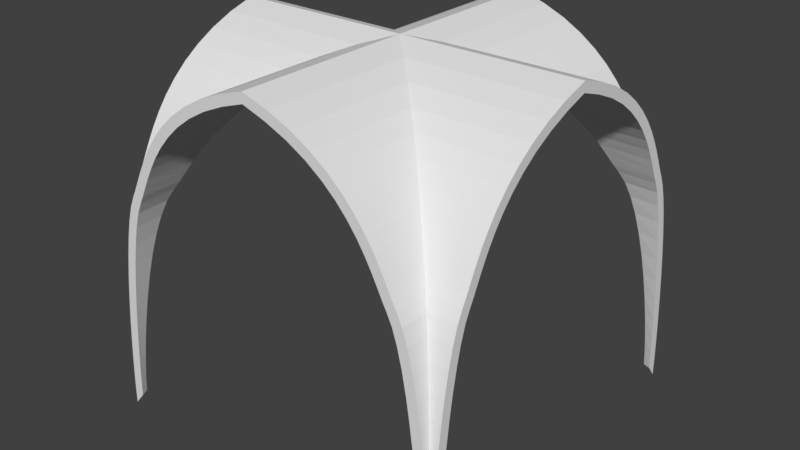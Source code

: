 # Source: Church_Vault_8x8.blend  (saved by Blender 2.79.0; exported with 4.5.12 LTS)
import bpy
from mathutils import Matrix  # noqa: F401  (used for matrix-valued properties, if any)

bpy.ops.wm.read_factory_settings(use_empty=True)
scene = bpy.context.scene
scene.name = 'Scene'

# ---- collections
col_collection_1 = bpy.data.collections.new('Collection 1'); scene.collection.children.link(col_collection_1)

# ---- world
world_world = bpy.data.worlds.new('World'); scene.world = world_world
world_world.color = (0.05088, 0.05088, 0.05088)
world_world.use_sun_shadow = False
world_world.sun_shadow_jitter_overblur = 0.0
world_world.cycles.sampling_method = 'MANUAL'

# ---- meshes
me_cubeziercurve_001 = bpy.data.meshes.new('CUBezierCurve.001')
me_cubeziercurve_001.from_pydata([(-7.612, -4.0, 0.5007), (-7.405, -4.0, 0.9785), (-7.174, -4.0, 1.385), (-6.925, -4.0, 1.728), (-6.665, -4.0, 2.016), (-6.399, -4.0, 2.255), (-6.134, -4.0, 2.453), (-5.875, -4.0, 2.617), (-5.628, -4.0, 2.753), (-5.399, -4.0, 2.868), (-5.192, -4.0, 2.969), (-5.026, -4.0, 3.058), (-4.784, -4.0, 3.171), (-4.459, -4.0, 3.274), (-4.058, -4.0, 3.37), (-3.601, -4.0, 3.456), (-3.107, -4.0, 3.532), (-2.591, -4.0, 3.599), (-2.072, -4.0, 3.654), (-1.565, -4.0, 3.7), (-1.088, -4.0, 3.735), (-0.6565, -4.0, 3.76), (-0.2855, -4.0, 3.775), (-7.78, -4.0, 0.0003841), (-7.612, -4.0, -0.4999), (-7.405, -4.0, -0.9778), (-7.174, -4.0, -1.384), (-6.925, -4.0, -1.728), (-6.665, -4.0, -2.015), (-6.399, -4.0, -2.255), (-6.134, -4.0, -2.453), (-5.875, -4.0, -2.616), (-5.629, -4.0, -2.752), (-5.399, -4.0, -2.867), (-5.192, -4.0, -2.969), (-5.027, -4.0, -3.058), (-4.784, -4.0, -3.17), (-4.459, -4.0, -3.273), (-4.058, -4.0, -3.369), (-3.602, -4.0, -3.456), (-3.107, -4.0, -3.532), (-2.592, -4.0, -3.598), (-2.072, -4.0, -3.654), (-1.566, -4.0, -3.7), (-1.088, -4.0, -3.735), (-0.6569, -4.0, -3.76), (-0.2859, -4.0, -3.775), (-0.000195, 4.0, -4.0), (-7.612, 4.0, 0.5007), (-7.405, 4.0, 0.9785), (-7.174, 4.0, 1.385), (-6.925, 4.0, 1.728), (-6.665, 4.0, 2.016), (-6.4, 4.0, 2.255), (-6.134, 4.0, 2.453), (-5.876, 4.0, 2.617), (-5.629, 4.0, 2.753), (-5.399, 4.0, 2.868), (-5.192, 4.0, 2.969), (-5.027, 4.0, 3.058), (-4.784, 4.0, 3.171), (-4.459, 4.0, 3.274), (-4.059, 4.0, 3.37), (-3.602, 4.0, 3.456), (-3.107, 4.0, 3.532), (-2.592, 4.0, 3.599), (-2.072, 4.0, 3.654), (-1.566, 4.0, 3.7), (-1.088, 4.0, 3.735), (-0.6569, 4.0, 3.76), (-0.2859, 4.0, 3.775), (-7.78, 4.0, 0.0003831), (-7.612, 4.0, -0.4999), (-7.405, 4.0, -0.9778), (-7.174, 4.0, -1.384), (-6.925, 4.0, -1.728), (-6.665, 4.0, -2.015), (-6.4, 4.0, -2.255), (-6.135, 4.0, -2.453), (-5.876, 4.0, -2.616), (-5.629, 4.0, -2.752), (-5.4, 4.0, -2.867), (-5.193, 4.0, -2.969), (-5.027, 4.0, -3.058), (-4.784, 4.0, -3.17), (-4.46, 4.0, -3.273), (-4.059, 4.0, -3.369), (-3.602, 4.0, -3.456), (-3.107, 4.0, -3.532), (-2.592, 4.0, -3.598), (-2.073, 4.0, -3.654), (-1.566, 4.0, -3.7), (-1.089, 4.0, -3.735), (-0.6573, 4.0, -3.76), (-0.2863, 4.0, -3.775), (-7.612, 0.5003, 4.0), (-7.405, 0.9781, 4.0), (-7.174, 1.385, 4.0), (-6.925, 1.728, 4.0), (-6.665, 2.016, 4.0), (-6.399, 2.255, 4.0), (-6.134, 2.453, 4.0), (-5.875, 2.617, 4.0), (-5.629, 2.753, 4.0), (-5.399, 2.867, 4.0), (-5.192, 2.969, 4.0), (-5.027, 3.058, 4.0), (-4.784, 3.171, 4.0), (-4.459, 3.274, 4.0), (-4.059, 3.369, 4.0), (-3.602, 3.456, 4.0), (-3.107, 3.532, 4.0), (-2.592, 3.598, 4.0), (-2.072, 3.654, 4.0), (-1.566, 3.7, 4.0), (-1.088, 3.735, 4.0), (-0.6569, 3.76, 4.0), (-0.2859, 3.775, 4.0), (-7.78, 6.517e-07, 4.0), (-7.612, -0.5003, 4.0), (-7.405, -0.9781, 4.0), (-7.174, -1.385, 4.0), (-6.925, -1.728, 4.0), (-6.665, -2.016, 4.0), (-6.399, -2.255, 4.0), (-6.134, -2.453, 4.0), (-5.875, -2.617, 4.0), (-5.629, -2.753, 4.0), (-5.399, -2.867, 4.0), (-5.192, -2.969, 4.0), (-5.027, -3.058, 4.0), (-4.784, -3.171, 4.0), (-4.459, -3.274, 4.0), (-4.059, -3.369, 4.0), (-3.602, -3.456, 4.0), (-3.107, -3.532, 4.0), (-2.592, -3.598, 4.0), (-2.072, -3.654, 4.0), (-1.566, -3.7, 4.0), (-1.088, -3.735, 4.0), (-0.6569, -3.76, 4.0), (-0.2859, -3.775, 4.0), (-0.2822, -3.84, -3.84), (-7.612, 0.5003, -4.0), (-7.405, 0.9781, -4.0), (-7.174, 1.385, -4.0), (-6.925, 1.728, -4.0), (-6.665, 2.016, -4.0), (-6.399, 2.255, -4.0), (-6.134, 2.453, -4.0), (-5.875, 2.617, -4.0), (-5.629, 2.753, -4.0), (-5.399, 2.867, -4.0), (-5.192, 2.969, -4.0), (-5.027, 3.058, -4.0), (-4.784, 3.171, -4.0), (-4.459, 3.274, -4.0), (-4.059, 3.369, -4.0), (-3.602, 3.456, -4.0), (-3.107, 3.532, -4.0), (-2.592, 3.598, -4.0), (-2.072, 3.654, -4.0), (-1.566, 3.7, -4.0), (-1.088, 3.735, -4.0), (-0.6569, 3.76, -4.0), (-0.2859, 3.775, -4.0), (-7.78, -6.517e-07, -4.0), (-7.612, -0.5003, -4.0), (-7.405, -0.9781, -4.0), (-7.174, -1.385, -4.0), (-6.925, -1.728, -4.0), (-6.665, -2.016, -4.0), (-6.399, -2.255, -4.0), (-6.134, -2.453, -4.0), (-5.875, -2.617, -4.0), (-5.629, -2.753, -4.0), (-5.399, -2.867, -4.0), (-5.192, -2.969, -4.0), (-5.027, -3.058, -4.0), (-4.784, -3.171, -4.0), (-4.459, -3.274, -4.0), (-4.059, -3.369, -4.0), (-3.602, -3.456, -4.0), (-3.107, -3.532, -4.0), (-2.592, -3.598, -4.0), (-2.072, -3.654, -4.0), (-1.566, -3.7, -4.0), (-1.088, -3.735, -4.0), (-0.6569, -3.76, -4.0), (-0.2859, -3.775, -4.0), (-3.587, -3.522, -3.521), (-3.585, 3.523, -3.521), (-3.589, 3.521, -3.522), (-3.589, -3.522, 3.521), (-3.584, -3.521, 3.523), (-3.587, 3.522, 3.522), (-4.04, 3.436, 3.436), (-4.043, -3.436, 3.435), (-4.037, 3.438, -3.435), (-4.04, -3.436, -3.436), (-4.044, 3.434, -3.436), (-4.037, -3.435, 3.438), (-4.436, 3.341, 3.341), (-4.442, -3.34, 3.339), (-4.436, -3.341, -3.341), (-4.432, 3.344, -3.34), (-4.442, 3.339, -3.34), (-4.432, -3.34, 3.345), (-4.755, 3.241, 3.241), (-4.764, -3.238, 3.237), (-4.749, 3.246, -3.24), (-4.764, 3.237, -3.237), (-4.755, -3.241, -3.24), (-4.996, 3.129, 3.129), (-5.0, -3.126, 3.127), (-4.749, -3.24, 3.247), (-4.994, 3.131, -3.128), (-4.996, -3.129, -3.128), (-5.0, 3.127, -3.126), (-4.994, -3.128, 3.131), (-5.165, 3.038, 3.039), (-5.162, -3.041, 3.038), (-5.162, 3.038, -3.041), (-5.166, 3.038, -3.037), (-5.165, -3.038, -3.038), (-5.166, -3.037, 3.038), (-5.371, 2.937, 2.938), (-5.371, -2.937, 2.937), (-5.371, 2.938, -2.937), (-5.371, -2.937, -2.937), (-5.371, 2.937, -2.937), (-5.37, -2.937, 2.938), (-5.599, 2.823, 2.823), (-5.601, -2.822, 2.822), (-5.601, 2.822, -2.821), (-5.598, 2.825, -2.823), (-5.599, -2.823, -2.823), (-5.597, -2.823, 2.825), (-5.845, 2.688, 2.688), (-5.848, -2.685, 2.686), (-5.843, 2.69, -2.687), (-5.845, -2.688, -2.687), (-5.848, 2.686, -2.685), (-6.103, 2.524, 2.525), (-6.108, -2.52, 2.523), (-5.843, -2.688, 2.691), (-6.102, 2.527, -2.524), (-6.103, -2.524, -2.524), (-6.108, 2.522, -2.52), (-6.37, 2.325, 2.326), (-6.374, -2.32, 2.324), (-6.101, -2.524, 2.528), (-6.368, 2.329, -2.325), (-6.375, 2.323, -2.32), (-6.37, -2.325, -2.325), (-6.368, -2.325, 2.329), (-6.639, 2.084, 2.084), (-6.643, -2.077, 2.082), (-6.637, 2.087, -2.084), (-6.643, 2.082, -2.077), (-6.639, -2.084, -2.083), (-6.903, 1.792, 1.792), (-6.907, -1.784, 1.791), (-6.637, -2.084, 2.088), (-6.907, 1.79, -1.784), (-6.902, 1.796, -1.792), (-6.903, -1.792, -1.792), (-6.902, -1.792, 1.796), (-7.157, 1.442, 1.443), (-7.16, -1.434, 1.441), (-7.156, 1.446, -1.442), (-7.157, -1.442, -1.442), (-7.16, 1.441, -1.434), (-7.393, 1.027, 1.028), (-7.395, -1.019, 1.027), (-7.156, -1.443, 1.446), (-7.392, 1.031, -1.027), (-7.393, -1.027, -1.027), (-7.395, 1.027, -1.019), (-7.604, 0.5409, 0.5413), (-7.605, -0.5385, 0.5359), (-7.392, -1.028, 1.031), (-7.604, -0.5493, 0.536), (-7.604, 0.5356, -0.5489), (-7.604, -0.5409, -0.5405), (-7.605, 0.5355, -0.5382), (-7.78, 0.0, 0.0003903), (-2.58, 3.664, -3.663), (-2.581, -3.664, -3.663), (-3.094, 3.598, 3.598), (-3.096, -3.598, 3.597), (-2.581, 3.664, 3.664), (-2.58, -3.663, 3.664), (-2.582, -3.664, 3.663), (-3.094, -3.598, -3.597), (-3.093, 3.599, -3.597), (-3.096, 3.597, -3.598), (-3.093, -3.597, 3.599), (-1.557, 3.765, -3.764), (-1.559, 3.764, -3.765), (-1.558, -3.765, -3.765), (-2.063, 3.719, 3.719), (-2.064, -3.719, 3.719), (-1.558, 3.765, 3.765), (-1.557, -3.764, 3.765), (-1.559, -3.765, 3.764), (-2.062, 3.72, -3.719), (-2.063, -3.719, -3.719), (-2.065, 3.719, -3.719), (-2.062, -3.719, 3.72), (-2.583, 3.663, -3.664), (-0.6538, 3.824, -3.825), (-0.6514, 3.825, -3.824), (-0.6524, -3.825, -3.825), (-0.6524, 3.825, 3.825), (-0.6511, -3.824, 3.825), (-0.6534, -3.825, 3.824), (-1.082, 3.8, 3.8), (-1.083, -3.8, 3.799), (-1.081, 3.8, -3.799), (-1.082, -3.8, -3.8), (-1.083, 3.799, -3.8), (-1.081, -3.799, 3.8), (-0.2859, 3.775, -3.995), (-0.2822, 3.84, 3.84), (-0.2855, -3.995, 3.775), (-0.2832, 3.8, -3.894), (-0.2822, -3.84, -3.84), (-0.2828, -3.894, 3.8), (-7.818, -4.0, 0.5776), (-7.602, -4.0, 1.077), (-7.359, -4.0, 1.504), (-7.096, -4.0, 1.867), (-6.82, -4.0, 2.172), (-6.539, -4.0, 2.425), (-6.259, -4.0, 2.635), (-5.987, -4.0, 2.806), (-5.731, -4.0, 2.948), (-5.497, -4.0, 3.065), (-5.292, -4.0, 3.165), (-5.125, -4.0, 3.255), (-4.863, -4.0, 3.376), (-4.518, -4.0, 3.486), (-4.104, -4.0, 3.585), (-3.639, -4.0, 3.673), (-3.137, -4.0, 3.75), (-2.617, -4.0, 3.817), (-2.093, -4.0, 3.873), (-1.583, -4.0, 3.919), (-1.102, -4.0, 3.955), (-0.6673, -4.0, 3.98), (-0.2944, -4.0, 3.995), (0.0001953, -4.0, 4.0), (-8.0, -4.0, 0.0003908), (-7.818, -4.0, -0.5768), (-7.602, -4.0, -1.076), (-7.359, -4.0, -1.503), (-7.096, -4.0, -1.866), (-6.82, -4.0, -2.171), (-6.539, -4.0, -2.425), (-6.259, -4.0, -2.634), (-5.987, -4.0, -2.806), (-5.731, -4.0, -2.947), (-5.497, -4.0, -3.064), (-5.293, -4.0, -3.165), (-5.125, -4.0, -3.255), (-4.864, -4.0, -3.375), (-4.518, -4.0, -3.485), (-4.105, -4.0, -3.584), (-3.639, -4.0, -3.672), (-3.138, -4.0, -3.75), (-2.617, -4.0, -3.817), (-2.094, -4.0, -3.873), (-1.584, -4.0, -3.919), (-1.103, -4.0, -3.955), (-0.6677, -4.0, -3.98), (-0.2948, -4.0, -3.995), (-0.000195, -4.0, -4.0), (-7.818, 4.0, 0.5776), (-7.602, 4.0, 1.077), (-7.359, 4.0, 1.504), (-7.096, 4.0, 1.867), (-6.821, 4.0, 2.172), (-6.539, 4.0, 2.425), (-6.259, 4.0, 2.635), (-5.987, 4.0, 2.806), (-5.731, 4.0, 2.948), (-5.497, 4.0, 3.065), (-5.293, 4.0, 3.165), (-5.125, 4.0, 3.255), (-4.864, 4.0, 3.376), (-4.518, 4.0, 3.486), (-4.105, 4.0, 3.585), (-3.639, 4.0, 3.673), (-3.138, 4.0, 3.75), (-2.617, 4.0, 3.817), (-2.094, 4.0, 3.873), (-1.584, 4.0, 3.919), (-1.103, 4.0, 3.955), (-0.6677, 4.0, 3.98), (-0.2948, 4.0, 3.995), (-8.0, 4.0, 0.0003898), (-7.818, 4.0, -0.5768), (-7.602, 4.0, -1.076), (-7.359, 4.0, -1.503), (-7.096, 4.0, -1.866), (-6.821, 4.0, -2.171), (-6.539, 4.0, -2.425), (-6.259, 4.0, -2.634), (-5.988, 4.0, -2.806), (-5.731, 4.0, -2.947), (-5.498, 4.0, -3.064), (-5.293, 4.0, -3.165), (-5.125, 4.0, -3.255), (-4.864, 4.0, -3.375), (-4.519, 4.0, -3.485), (-4.105, 4.0, -3.584), (-3.639, 4.0, -3.672), (-3.138, 4.0, -3.75), (-2.618, 4.0, -3.817), (-2.094, 4.0, -3.873), (-1.584, 4.0, -3.919), (-1.103, 4.0, -3.955), (-0.6681, 4.0, -3.98), (-0.2952, 4.0, -3.995), (-7.818, 0.5772, 4.0), (-7.602, 1.076, 4.0), (-7.359, 1.504, 4.0), (-7.096, 1.867, 4.0), (-6.82, 2.171, 4.0), (-6.539, 2.425, 4.0), (-6.259, 2.634, 4.0), (-5.987, 2.806, 4.0), (-5.731, 2.947, 4.0), (-5.497, 3.065, 4.0), (-5.293, 3.165, 4.0), (-5.125, 3.255, 4.0), (-4.864, 3.376, 4.0), (-4.518, 3.486, 4.0), (-4.105, 3.585, 4.0), (-3.639, 3.673, 4.0), (-3.138, 3.75, 4.0), (-2.617, 3.817, 4.0), (-2.094, 3.873, 4.0), (-1.584, 3.919, 4.0), (-1.103, 3.955, 4.0), (-0.6677, 3.98, 4.0), (-0.2948, 3.995, 4.0), (-0.0001954, 4.0, 4.0), (-8.0, 6.517e-07, 4.0), (-7.818, -0.5772, 4.0), (-7.602, -1.076, 4.0), (-7.359, -1.504, 4.0), (-7.096, -1.867, 4.0), (-6.82, -2.171, 4.0), (-6.539, -2.425, 4.0), (-6.259, -2.634, 4.0), (-5.987, -2.806, 4.0), (-5.731, -2.947, 4.0), (-5.497, -3.065, 4.0), (-5.293, -3.165, 4.0), (-5.125, -3.255, 4.0), (-4.864, -3.376, 4.0), (-4.518, -3.486, 4.0), (-4.105, -3.585, 4.0), (-3.639, -3.673, 4.0), (-3.138, -3.75, 4.0), (-2.617, -3.817, 4.0), (-2.094, -3.873, 4.0), (-1.584, -3.919, 4.0), (-1.103, -3.955, 4.0), (-0.6677, -3.98, 4.0), (-0.2948, -3.995, 4.0), (-0.0001954, -4.0, 4.0), (-7.818, 0.5772, -4.0), (-7.602, 1.076, -4.0), (-7.359, 1.504, -4.0), (-7.096, 1.867, -4.0), (-6.82, 2.171, -4.0), (-6.539, 2.425, -4.0), (-6.259, 2.634, -4.0), (-5.987, 2.806, -4.0), (-5.731, 2.947, -4.0), (-5.497, 3.065, -4.0), (-5.293, 3.165, -4.0), (-5.125, 3.255, -4.0), (-4.864, 3.376, -4.0), (-4.518, 3.486, -4.0), (-4.105, 3.585, -4.0), (-3.639, 3.673, -4.0), (-3.138, 3.75, -4.0), (-2.617, 3.817, -4.0), (-2.094, 3.873, -4.0), (-1.584, 3.919, -4.0), (-1.103, 3.955, -4.0), (-0.6677, 3.98, -4.0), (-0.2948, 3.995, -4.0), (-8.0, -6.517e-07, -4.0), (-7.818, -0.5772, -4.0), (-7.602, -1.076, -4.0), (-7.359, -1.504, -4.0), (-7.096, -1.867, -4.0), (-6.82, -2.171, -4.0), (-6.539, -2.425, -4.0), (-6.259, -2.634, -4.0), (-5.987, -2.806, -4.0), (-5.731, -2.947, -4.0), (-5.497, -3.065, -4.0), (-5.293, -3.165, -4.0), (-5.125, -3.255, -4.0), (-4.864, -3.376, -4.0), (-4.518, -3.486, -4.0), (-4.105, -3.585, -4.0), (-3.639, -3.673, -4.0), (-3.138, -3.75, -4.0), (-2.617, -3.817, -4.0), (-2.094, -3.873, -4.0), (-1.584, -3.919, -4.0), (-1.103, -3.955, -4.0), (-0.6677, -3.98, -4.0), (-0.2948, -3.995, -4.0), (-3.639, -3.673, -3.672), (-3.639, 3.673, -3.672), (-3.639, 3.673, -3.673), (-3.639, -3.673, 3.673), (-3.639, -3.673, 3.673), (-3.639, 3.673, 3.673), (-4.105, 3.585, 3.585), (-4.104, -3.585, 3.585), (-4.105, 3.584, -3.584), (-4.105, -3.585, -3.584), (-4.105, 3.585, -3.584), (-4.105, -3.585, 3.585), (-4.518, 3.486, 3.486), (-4.518, -3.486, 3.486), (-4.518, -3.486, -3.485), (-4.519, 3.485, -3.485), (-4.518, 3.486, -3.485), (-4.518, -3.486, 3.486), (-4.864, 3.376, 3.376), (-4.863, -3.376, 3.376), (-4.864, 3.376, -3.375), (-4.864, 3.376, -3.376), (-4.864, -3.376, -3.375), (-5.125, 3.255, 3.255), (-5.125, -3.255, 3.255), (-4.864, -3.376, 3.376), (-5.125, 3.255, -3.255), (-5.125, -3.255, -3.255), (-5.125, 3.255, -3.255), (-5.125, -3.255, 3.255), (-5.293, 3.165, 3.165), (-5.292, -3.165, 3.165), (-5.293, 3.165, -3.165), (-5.293, 3.165, -3.165), (-5.293, -3.165, -3.165), (-5.293, -3.165, 3.165), (-5.497, 3.065, 3.065), (-5.497, -3.065, 3.065), (-5.497, 3.064, -3.064), (-5.497, -3.065, -3.064), (-5.497, 3.065, -3.064), (-5.497, -3.065, 3.065), (-5.731, 2.947, 2.948), (-5.731, -2.947, 2.948), (-5.731, 2.947, -2.947), (-5.731, 2.947, -2.947), (-5.731, -2.947, -2.947), (-5.731, -2.947, 2.947), (-5.987, 2.806, 2.806), (-5.987, -2.806, 2.806), (-5.988, 2.806, -2.806), (-5.987, -2.806, -2.806), (-5.987, 2.806, -2.806), (-6.259, 2.634, 2.635), (-6.259, -2.634, 2.635), (-5.987, -2.806, 2.806), (-6.259, 2.634, -2.634), (-6.259, -2.634, -2.634), (-6.259, 2.634, -2.634), (-6.539, 2.425, 2.425), (-6.539, -2.425, 2.425), (-6.259, -2.634, 2.634), (-6.539, 2.425, -2.425), (-6.539, 2.425, -2.425), (-6.539, -2.425, -2.425), (-6.539, -2.425, 2.425), (-6.82, 2.171, 2.172), (-6.82, -2.172, 2.172), (-6.821, 2.171, -2.171), (-6.82, 2.171, -2.171), (-6.82, -2.171, -2.171), (-7.096, 1.867, 1.867), (-7.096, -1.867, 1.867), (-6.82, -2.171, 2.171), (-7.096, 1.867, -1.866), (-7.096, 1.866, -1.866), (-7.096, -1.867, -1.866), (-7.096, -1.867, 1.867), (-7.359, 1.504, 1.504), (-7.359, -1.504, 1.504), (-7.359, 1.504, -1.503), (-7.359, -1.504, -1.503), (-7.359, 1.504, -1.504), (-7.602, 1.076, 1.077), (-7.602, -1.076, 1.077), (-7.359, -1.504, 1.504), (-7.602, 1.076, -1.076), (-7.602, -1.076, -1.076), (-7.602, 1.076, -1.076), (-7.818, 0.5772, 0.5776), (-7.818, -0.5773, 0.5776), (-7.602, -1.076, 1.076), (-7.818, -0.5772, 0.5774), (-7.818, 0.577, -0.5768), (-7.818, -0.5772, -0.5768), (-7.818, 0.5772, -0.5769), (-8.0, 0.0, 0.0003903), (-2.618, 3.817, -3.817), (-2.617, -3.817, -3.817), (-3.138, 3.75, 3.75), (-3.137, -3.75, 3.75), (-2.617, 3.817, 3.817), (-2.617, -3.817, 3.817), (-2.617, -3.817, 3.817), (-3.138, -3.75, -3.75), (-3.138, 3.75, -3.75), (-3.138, 3.75, -3.75), (-3.138, -3.75, 3.75), (-1.584, 3.919, -3.919), (-1.584, 3.919, -3.919), (-1.584, -3.919, -3.919), (-2.094, 3.873, 3.873), (-2.093, -3.873, 3.873), (-1.584, 3.919, 3.919), (-1.584, -3.919, 3.919), (-1.583, -3.919, 3.919), (-2.094, 3.873, -3.873), (-2.094, -3.873, -3.873), (-2.094, 3.873, -3.873), (-2.094, -3.873, 3.873), (-2.617, 3.817, -3.817), (-0.6677, 3.98, -3.98), (-0.6681, 3.98, -3.98), (-0.6677, -3.98, -3.98), (-0.6677, 3.98, 3.98), (-0.6677, -3.98, 3.98), (-0.6673, -3.98, 3.98), (-1.103, 3.955, 3.955), (-1.102, -3.955, 3.955), (-1.103, 3.955, -3.955), (-1.103, -3.955, -3.955), (-1.103, 3.955, -3.955), (-1.103, -3.955, 3.955), (-0.2948, 3.995, -3.995), (-0.2948, 3.995, 3.995), (-0.2946, 3.995, 3.995), (-0.2942, -3.995, 3.995), (-0.2944, -3.995, 3.995), (-0.2952, 3.995, -3.995), (-0.2948, -3.995, -3.995), (-0.2946, -3.995, -3.995), (-0.2948, -3.995, 3.995)], [(655, 656), (657, 658), (660, 661)], [(70, 69, 314, 324), (69, 68, 317, 314), (68, 67, 303, 317), (67, 66, 301, 303), (66, 65, 291, 301), (65, 64, 289, 291), (64, 63, 195, 289), (63, 62, 196, 195), (62, 61, 202, 196), (61, 60, 208, 202), (60, 59, 213, 208), (59, 58, 220, 213), (58, 57, 226, 220), (57, 56, 232, 226), (56, 55, 238, 232), (55, 54, 243, 238), (54, 53, 249, 243), (53, 52, 256, 249), (52, 51, 261, 256), (51, 50, 268, 261), (50, 49, 273, 268), (49, 48, 279, 273), (48, 71, 286, 279), (71, 72, 283, 286), (72, 73, 276, 285, 283), (73, 74, 270, 278, 276), (74, 75, 265, 272, 270), (75, 76, 258, 264, 265), (76, 77, 252, 259, 258), (77, 78, 246, 253, 252), (78, 79, 240, 248, 246), (79, 80, 235, 242, 240), (80, 81, 228, 234, 235), (81, 82, 223, 230, 228), (82, 83, 216, 222, 223), (83, 84, 210, 218, 216), (84, 85, 205, 211, 210), (85, 86, 198, 206, 205), (86, 87, 191, 200, 198), (87, 88, 295, 192, 191), (88, 89, 287, 296, 295), (89, 90, 306, 310, 287), (90, 91, 298, 308, 306), (91, 92, 319, 299, 298), (92, 93, 312, 321, 319), (93, 94, 326, 311, 312), (165, 164, 311, 326, 323), (164, 163, 321, 312, 311), (163, 162, 299, 319, 321), (162, 161, 308, 298, 299), (161, 160, 310, 306, 308), (160, 159, 296, 287, 310), (159, 158, 192, 295, 296), (158, 157, 200, 191, 192), (157, 156, 206, 198, 200), (156, 155, 211, 205, 206), (155, 154, 218, 210, 211), (154, 153, 222, 216, 218), (153, 152, 230, 223, 222), (152, 151, 234, 228, 230), (151, 150, 242, 235, 234), (150, 149, 248, 240, 242), (149, 148, 253, 246, 248), (148, 147, 259, 252, 253), (147, 146, 264, 258, 259), (146, 145, 272, 265, 264), (145, 144, 278, 270, 272), (144, 143, 285, 276, 278), (143, 166, 286, 283, 285), (166, 167, 284, 286), (167, 168, 277, 284), (168, 169, 271, 277), (169, 170, 266, 271), (170, 171, 260, 266), (171, 172, 254, 260), (172, 173, 247, 254), (173, 174, 241, 247), (174, 175, 236, 241), (175, 176, 229, 236), (176, 177, 224, 229), (177, 178, 217, 224), (178, 179, 212, 217), (179, 180, 204, 212), (180, 181, 199, 204), (181, 182, 190, 199), (182, 183, 294, 190), (183, 184, 288, 294), (184, 185, 307, 288), (185, 186, 300, 307), (186, 187, 320, 300), (187, 188, 313, 320), (188, 189, 142, 313), (208, 107, 108, 202), (294, 40, 39, 190), (226, 104, 105, 220), (220, 105, 106, 213), (301, 113, 114, 303), (204, 37, 36, 212), (293, 17, 18, 302, 309), (236, 32, 31, 241), (315, 140, 139, 322, 318), (260, 28, 27, 266), (193, 15, 16, 290, 297), (309, 137, 136, 292, 293), (292, 136, 135, 297, 290), (233, 8, 9, 227, 231), (304, 138, 137, 309, 302), (266, 27, 26, 271), (213, 106, 107, 208), (238, 102, 103, 232), (142, 46, 45, 313), (280, 0, 1, 274, 281), (305, 19, 20, 318, 322), (195, 110, 111, 289), (194, 134, 133, 201, 197), (249, 100, 101, 243), (254, 29, 28, 260), (219, 130, 129, 225, 221), (203, 13, 14, 197, 201), (202, 108, 109, 196), (291, 112, 113, 301), (250, 5, 6, 244, 251), (244, 6, 7, 239, 245), (239, 7, 8, 233, 237), (224, 34, 33, 229), (322, 139, 138, 304, 305), (225, 129, 128, 231, 227), (284, 282, 286), (282, 119, 118, 286), (313, 45, 44, 320), (275, 121, 120, 281, 274), (269, 2, 3, 262, 267), (317, 115, 116, 314), (255, 124, 123, 263, 257), (288, 41, 40, 294), (245, 126, 125, 251, 244), (262, 3, 4, 257, 263), (300, 43, 42, 307), (221, 10, 11, 214, 219), (289, 111, 112, 291), (277, 25, 24, 284), (212, 36, 35, 217), (201, 133, 132, 207, 203), (316, 21, 22, 325, 328), (314, 116, 117, 324), (320, 44, 43, 300), (231, 128, 127, 237, 233), (267, 122, 121, 275, 269), (290, 16, 17, 293, 292), (274, 1, 2, 269, 275), (302, 18, 19, 305, 304), (209, 12, 13, 203, 207), (263, 123, 122, 267, 262), (214, 11, 12, 209, 215), (217, 35, 34, 224), (283, 284, 286), (284, 24, 23, 286), (251, 125, 124, 255, 250), (215, 131, 130, 219, 214), (227, 9, 10, 221, 225), (197, 14, 15, 193, 194), (273, 96, 97, 268), (271, 26, 25, 277), (241, 31, 30, 247), (268, 97, 98, 261), (229, 33, 32, 236), (297, 135, 134, 194, 193), (303, 114, 115, 317), (207, 132, 131, 215, 209), (279, 95, 96, 273), (256, 99, 100, 249), (232, 103, 104, 226), (318, 20, 21, 316, 315), (196, 109, 110, 195), (237, 127, 126, 245, 239), (199, 38, 37, 204), (257, 4, 5, 250, 255), (190, 39, 38, 199), (286, 282, 280, 279), (286, 23, 0, 280, 282), (281, 120, 119, 282, 280), (328, 141, 140, 315, 316), (286, 279, 285, 283), (286, 118, 95, 279), (247, 30, 29, 254), (307, 42, 41, 288), (261, 98, 99, 256), (243, 101, 102, 238), (400, 655, 645, 399), (399, 645, 648, 398), (398, 648, 634, 397), (397, 634, 632, 396), (396, 632, 622, 395), (395, 622, 620, 394), (394, 620, 526, 393), (393, 526, 527, 392), (392, 527, 533, 391), (391, 533, 539, 390), (390, 539, 544, 389), (389, 544, 551, 388), (388, 551, 557, 387), (387, 557, 563, 386), (386, 563, 569, 385), (385, 569, 574, 384), (384, 574, 580, 383), (383, 580, 587, 382), (382, 587, 592, 381), (381, 592, 599, 380), (380, 599, 604, 379), (379, 604, 610, 378), (378, 610, 617, 401), (401, 617, 614, 402), (402, 614, 616, 607, 403), (403, 607, 609, 601, 404), (404, 601, 603, 596, 405), (405, 596, 595, 589, 406), (406, 589, 590, 583, 407), (407, 583, 584, 577, 408), (408, 577, 579, 571, 409), (409, 571, 573, 566, 410), (410, 566, 565, 559, 411), (411, 559, 561, 554, 412), (412, 554, 553, 547, 413), (413, 547, 549, 541, 414), (414, 541, 542, 536, 415), (415, 536, 537, 529, 416), (416, 529, 531, 522, 417), (417, 522, 523, 626, 418), (418, 626, 627, 618, 419), (419, 618, 641, 637, 420), (420, 637, 639, 629, 421), (421, 629, 630, 650, 422), (422, 650, 652, 643, 423), (423, 643, 642, 659, 424), (496, 654, 659, 642, 495), (495, 642, 643, 652, 494), (494, 652, 650, 630, 493), (493, 630, 629, 639, 492), (492, 639, 637, 641, 491), (491, 641, 618, 627, 490), (490, 627, 626, 523, 489), (489, 523, 522, 531, 488), (488, 531, 529, 537, 487), (487, 537, 536, 542, 486), (486, 542, 541, 549, 485), (485, 549, 547, 553, 484), (484, 553, 554, 561, 483), (483, 561, 559, 565, 482), (482, 565, 566, 573, 481), (481, 573, 571, 579, 480), (480, 579, 577, 584, 479), (479, 584, 583, 590, 478), (478, 590, 589, 595, 477), (477, 595, 596, 603, 476), (476, 603, 601, 609, 475), (475, 609, 607, 616, 474), (474, 616, 614, 617, 497), (497, 617, 615, 498), (498, 615, 608, 499), (499, 608, 602, 500), (500, 602, 597, 501), (501, 597, 591, 502), (502, 591, 585, 503), (503, 585, 578, 504), (504, 578, 572, 505), (505, 572, 567, 506), (506, 567, 560, 507), (507, 560, 555, 508), (508, 555, 548, 509), (509, 548, 543, 510), (510, 543, 535, 511), (511, 535, 530, 512), (512, 530, 521, 513), (513, 521, 625, 514), (514, 625, 619, 515), (515, 619, 638, 516), (516, 638, 631, 517), (517, 631, 651, 518), (518, 651, 644, 519), (519, 644, 660, 520), (539, 533, 438, 437), (625, 521, 369, 370), (557, 551, 435, 434), (551, 544, 436, 435), (632, 634, 444, 443), (535, 543, 366, 367), (624, 640, 633, 347, 346), (567, 572, 361, 362), (646, 649, 653, 470, 471), (591, 597, 357, 358), (524, 628, 621, 345, 344), (640, 624, 623, 467, 468), (623, 621, 628, 466, 467), (564, 562, 558, 338, 337), (635, 633, 640, 468, 469), (597, 602, 356, 357), (544, 539, 437, 436), (569, 563, 433, 432), (660, 644, 375, 376), (611, 612, 605, 330, 329), (636, 653, 649, 349, 348), (526, 620, 441, 440), (525, 528, 532, 464, 465), (580, 574, 431, 430), (585, 591, 358, 359), (550, 552, 556, 460, 461), (534, 532, 528, 343, 342), (533, 527, 439, 438), (622, 632, 443, 442), (581, 582, 575, 335, 334), (575, 576, 570, 336, 335), (570, 568, 564, 337, 336), (555, 560, 363, 364), (653, 636, 635, 469, 470), (556, 558, 562, 459, 460), (615, 617, 613), (613, 617, 449, 450), (644, 651, 374, 375), (606, 605, 612, 451, 452), (600, 598, 593, 332, 331), (648, 645, 446, 445), (586, 588, 594, 454, 455), (619, 625, 370, 371), (576, 575, 582, 456, 457), (593, 594, 588, 333, 332), (631, 638, 372, 373), (552, 550, 545, 340, 339), (620, 622, 442, 441), (608, 615, 354, 355), (543, 548, 365, 366), (532, 534, 538, 463, 464), (647, 662, 658, 351, 350), (645, 655, 447, 446), (651, 631, 373, 374), (562, 564, 568, 458, 459), (598, 600, 606, 452, 453), (621, 623, 624, 346, 345), (605, 606, 600, 331, 330), (633, 635, 636, 348, 347), (540, 538, 534, 342, 341), (594, 593, 598, 453, 454), (545, 546, 540, 341, 340), (548, 555, 364, 365), (614, 617, 615), (615, 617, 353, 354), (582, 581, 586, 455, 456), (546, 545, 550, 461, 462), (558, 556, 552, 339, 338), (528, 525, 524, 344, 343), (604, 599, 427, 426), (602, 608, 355, 356), (572, 578, 360, 361), (599, 592, 428, 427), (560, 567, 362, 363), (628, 524, 525, 465, 466), (634, 648, 445, 444), (538, 540, 546, 462, 463), (610, 604, 426, 425), (587, 580, 430, 429), (563, 557, 434, 433), (649, 646, 647, 350, 349), (527, 526, 440, 439), (568, 570, 576, 457, 458), (530, 535, 367, 368), (588, 586, 581, 334, 333), (521, 530, 368, 369), (617, 610, 611, 613), (617, 613, 611, 329, 353), (612, 611, 613, 450, 451), (662, 647, 646, 471, 472), (617, 614, 616, 610), (617, 610, 425, 449), (578, 585, 359, 360), (638, 619, 371, 372), (592, 587, 429, 428), (574, 569, 432, 431), (23, 353, 329, 0), (0, 329, 330, 1), (1, 330, 331, 2), (2, 331, 332, 3), (3, 332, 333, 4), (4, 333, 334, 5), (5, 334, 335, 6), (6, 335, 336, 7), (7, 336, 337, 8), (8, 337, 338, 9), (9, 338, 339, 10), (10, 339, 340, 11), (11, 340, 341, 12), (12, 341, 342, 13), (13, 342, 343, 14), (14, 343, 344, 15), (15, 344, 345, 16), (16, 345, 346, 17), (17, 346, 347, 18), (18, 347, 348, 19), (19, 348, 349, 20), (20, 349, 350, 21), (21, 350, 351, 22), (24, 354, 353, 23), (25, 355, 354, 24), (26, 356, 355, 25), (27, 357, 356, 26), (28, 358, 357, 27), (29, 359, 358, 28), (30, 360, 359, 29), (31, 361, 360, 30), (32, 362, 361, 31), (33, 363, 362, 32), (34, 364, 363, 33), (35, 365, 364, 34), (36, 366, 365, 35), (37, 367, 366, 36), (38, 368, 367, 37), (39, 369, 368, 38), (40, 370, 369, 39), (41, 371, 370, 40), (42, 372, 371, 41), (43, 373, 372, 42), (44, 374, 373, 43), (45, 375, 374, 44), (46, 376, 375, 45), (48, 378, 401, 71), (49, 379, 378, 48), (50, 380, 379, 49), (51, 381, 380, 50), (52, 382, 381, 51), (53, 383, 382, 52), (54, 384, 383, 53), (55, 385, 384, 54), (56, 386, 385, 55), (57, 387, 386, 56), (58, 388, 387, 57), (59, 389, 388, 58), (60, 390, 389, 59), (61, 391, 390, 60), (62, 392, 391, 61), (63, 393, 392, 62), (64, 394, 393, 63), (65, 395, 394, 64), (66, 396, 395, 65), (67, 397, 396, 66), (68, 398, 397, 67), (69, 399, 398, 68), (70, 400, 399, 69), (71, 401, 402, 72), (72, 402, 403, 73), (73, 403, 404, 74), (74, 404, 405, 75), (75, 405, 406, 76), (76, 406, 407, 77), (77, 407, 408, 78), (78, 408, 409, 79), (79, 409, 410, 80), (80, 410, 411, 81), (81, 411, 412, 82), (82, 412, 413, 83), (83, 413, 414, 84), (84, 414, 415, 85), (85, 415, 416, 86), (86, 416, 417, 87), (87, 417, 418, 88), (88, 418, 419, 89), (89, 419, 420, 90), (90, 420, 421, 91), (91, 421, 422, 92), (92, 422, 423, 93), (93, 423, 424, 94), (324, 655, 400, 70), (94, 424, 659, 326), (118, 449, 425, 95), (95, 425, 426, 96), (96, 426, 427, 97), (97, 427, 428, 98), (98, 428, 429, 99), (99, 429, 430, 100), (100, 430, 431, 101), (101, 431, 432, 102), (102, 432, 433, 103), (103, 433, 434, 104), (104, 434, 435, 105), (105, 435, 436, 106), (106, 436, 437, 107), (107, 437, 438, 108), (108, 438, 439, 109), (109, 439, 440, 110), (110, 440, 441, 111), (111, 441, 442, 112), (112, 442, 443, 113), (113, 443, 444, 114), (114, 444, 445, 115), (115, 445, 446, 116), (116, 446, 447, 117), (119, 450, 449, 118), (120, 451, 450, 119), (121, 452, 451, 120), (122, 453, 452, 121), (123, 454, 453, 122), (124, 455, 454, 123), (125, 456, 455, 124), (126, 457, 456, 125), (127, 458, 457, 126), (128, 459, 458, 127), (129, 460, 459, 128), (130, 461, 460, 129), (131, 462, 461, 130), (132, 463, 462, 131), (133, 464, 463, 132), (134, 465, 464, 133), (135, 466, 465, 134), (136, 467, 466, 135), (137, 468, 467, 136), (138, 469, 468, 137), (139, 470, 469, 138), (140, 471, 470, 139), (141, 472, 471, 140), (143, 474, 497, 166), (144, 475, 474, 143), (145, 476, 475, 144), (146, 477, 476, 145), (147, 478, 477, 146), (148, 479, 478, 147), (149, 480, 479, 148), (150, 481, 480, 149), (151, 482, 481, 150), (152, 483, 482, 151), (153, 484, 483, 152), (154, 485, 484, 153), (155, 486, 485, 154), (156, 487, 486, 155), (157, 488, 487, 156), (158, 489, 488, 157), (159, 490, 489, 158), (160, 491, 490, 159), (161, 492, 491, 160), (162, 493, 492, 161), (163, 494, 493, 162), (164, 495, 494, 163), (165, 496, 495, 164), (166, 497, 498, 167), (167, 498, 499, 168), (168, 499, 500, 169), (169, 500, 501, 170), (170, 501, 502, 171), (171, 502, 503, 172), (172, 503, 504, 173), (173, 504, 505, 174), (174, 505, 506, 175), (175, 506, 507, 176), (176, 507, 508, 177), (177, 508, 509, 178), (178, 509, 510, 179), (179, 510, 511, 180), (180, 511, 512, 181), (181, 512, 513, 182), (182, 513, 514, 183), (183, 514, 515, 184), (184, 515, 516, 185), (185, 516, 517, 186), (186, 517, 518, 187), (187, 518, 519, 188), (188, 519, 520, 189), (323, 654, 496, 165), (189, 520, 660, 327), (326, 659, 654, 323), (325, 658, 662, 328), (328, 662, 472, 141), (279, 610, 616, 285), (284, 615, 613, 282), (327, 660, 376, 46), (117, 447, 655, 324), (280, 611, 610, 279), (283, 614, 615, 284), (22, 351, 658, 325), (448, 117, 324), (324, 70, 448), (447, 400, 655), (447, 448, 400), (70, 400, 448), (117, 448, 447), (473, 325, 328), (351, 22, 352), (657, 351, 473), (141, 472, 473), (328, 141, 352), (473, 472, 351), (22, 325, 352), (377, 46, 376), (46, 377, 327), (327, 377, 189), (520, 189, 377), (377, 376, 520), (424, 94, 47), (496, 424, 47), (47, 165, 496), (326, 323, 47), (47, 94, 326)])
me_cubeziercurve_001.use_remesh_preserve_volume = False
me_cubeziercurve_001.use_remesh_preserve_attributes = False
me_cubeziercurve_001.use_mirror_vertex_groups = False
me_cubeziercurve_001.update()

# ---- objects
ob_church_vault_8x8 = bpy.data.objects.new('Church Vault 8x8', me_cubeziercurve_001)

# ---- transforms, parenting, visibility, modifiers, constraints
ob_church_vault_8x8.location = (0.0, 0.0, 0.0)
ob_church_vault_8x8.rotation_euler = (-1.572, 1.571, -1.572)
ob_church_vault_8x8.lineart.crease_threshold = 0.0

# ---- collection membership
col_collection_1.objects.link(ob_church_vault_8x8)

# ---- scene / render settings (as saved in the file)
scene.frame_start = 1; scene.frame_end = 250; scene.frame_set(0)
scene.render.engine = 'BLENDER_EEVEE_NEXT'
scene.render.resolution_percentage = 50
scene.render.dither_intensity = 0.0
scene.cycles.use_denoising = False
scene.cycles.samples = 128
scene.cycles.sampling_pattern = 'TABULATED_SOBOL'
scene.cycles.use_adaptive_sampling = False
scene.cycles.use_light_tree = False
scene.cycles.blur_glossy = 0.0
scene.cycles.sample_clamp_indirect = 0.0
scene.view_settings.view_transform = 'Standard'
bpy.context.view_layer.update()

# ---- added for rendering (the .blend has no active camera and no usable light): camera, sun
cam_auto = bpy.data.cameras.new('AutoCamera')
cam_auto.lens = 50.0
cam_auto.sensor_width = 36.0
cam_auto.clip_end = 1000.0
ob_auto_camera = bpy.data.objects.new('AutoCamera', cam_auto)
scene.collection.objects.link(ob_auto_camera)
ob_auto_camera.location = (12.8211, -15.3853, 14.2569)
ob_auto_camera.rotation_euler = (1.09748, -7.21219e-08, 0.694738)
scene.camera = ob_auto_camera
light_auto_sun = bpy.data.lights.new('AutoSun', 'SUN')
light_auto_sun.energy = 3.0
light_auto_sun.angle = 0.0523599
ob_auto_sun = bpy.data.objects.new('AutoSun', light_auto_sun)
scene.collection.objects.link(ob_auto_sun)
ob_auto_sun.rotation_euler = (0.872665, 0.174533, 0.523599)
bpy.context.view_layer.update()
